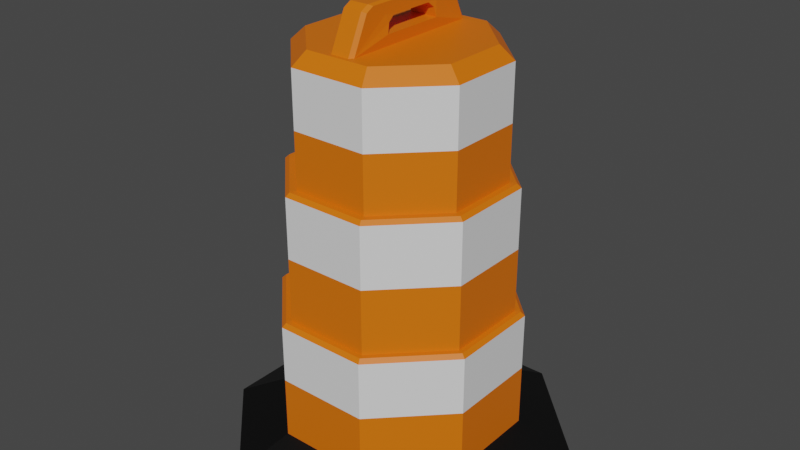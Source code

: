 # Source: water-barrel.blend  (saved by Blender 2.93.20; exported with 4.5.12 LTS)
import bpy
from mathutils import Matrix  # noqa: F401  (used for matrix-valued properties, if any)

bpy.ops.wm.read_factory_settings(use_empty=True)
scene = bpy.context.scene
scene.name = 'Scene'

# ---- collections
col_collection = bpy.data.collections.new('Collection'); scene.collection.children.link(col_collection)

# ---- materials (node trees are filled in below, after node groups)
mat_material_001 = bpy.data.materials.new('Material.001')
mat_material_001.use_transparent_shadow = False
mat_material_002 = bpy.data.materials.new('Material.002')
mat_material_002.use_transparent_shadow = False
mat_material_003 = bpy.data.materials.new('Material.003')
mat_material_003.use_transparent_shadow = False

# ---- material node trees
mat_material_001.use_nodes = True; mat_material_001.node_tree.nodes.clear()
_N = mat_material_001.node_tree.nodes; _L = mat_material_001.node_tree.links
n0 = _N.new('ShaderNodeBsdfPrincipled'); n0.name = 'Principled BSDF'; n0.location = (10, 300)
n0.distribution = 'GGX'
n0.subsurface_method = 'BURLEY'
n0.inputs[0].default_value = (0.8, 0.1587, 0.0011, 1.0)
n0.inputs[3].default_value = 1.45
n0.inputs[27].default_value = (0.0, 0.0, 0.0, 1.0)
n0.inputs[28].default_value = 1.0
n1 = _N.new('ShaderNodeOutputMaterial'); n1.name = 'Material Output'; n1.location = (300, 300)
_L.new(n0.outputs[0], n1.inputs[0])
n1.is_active_output = True
mat_material_002.use_nodes = True; mat_material_002.node_tree.nodes.clear()
_N = mat_material_002.node_tree.nodes; _L = mat_material_002.node_tree.links
n0 = _N.new('ShaderNodeBsdfPrincipled'); n0.name = 'Principled BSDF'; n0.location = (10, 300)
n0.distribution = 'GGX'
n0.subsurface_method = 'BURLEY'
n0.inputs[3].default_value = 1.45
n0.inputs[27].default_value = (0.0, 0.0, 0.0, 1.0)
n0.inputs[28].default_value = 1.0
n1 = _N.new('ShaderNodeOutputMaterial'); n1.name = 'Material Output'; n1.location = (300, 300)
_L.new(n0.outputs[0], n1.inputs[0])
n1.is_active_output = True
mat_material_003.use_nodes = True; mat_material_003.node_tree.nodes.clear()
_N = mat_material_003.node_tree.nodes; _L = mat_material_003.node_tree.links
n0 = _N.new('ShaderNodeBsdfPrincipled'); n0.name = 'Principled BSDF'; n0.location = (10, 300)
n0.distribution = 'GGX'
n0.subsurface_method = 'BURLEY'
n0.inputs[0].default_value = (0.0, 0.0, 0.0, 1.0)
n0.inputs[3].default_value = 1.45
n0.inputs[27].default_value = (0.0, 0.0, 0.0, 1.0)
n0.inputs[28].default_value = 1.0
n1 = _N.new('ShaderNodeOutputMaterial'); n1.name = 'Material Output'; n1.location = (300, 300)
_L.new(n0.outputs[0], n1.inputs[0])
n1.is_active_output = True

# ---- world
world_world = bpy.data.worlds.new('World'); scene.world = world_world
world_world.use_nodes = True; world_world.node_tree.nodes.clear()
_N = world_world.node_tree.nodes; _L = world_world.node_tree.links
n0 = _N.new('ShaderNodeOutputWorld'); n0.name = 'World Output'; n0.location = (300, 300)
n1 = _N.new('ShaderNodeBackground'); n1.name = 'Background'; n1.location = (10, 300)
n1.inputs[0].default_value = (0.05088, 0.05088, 0.05088, 1.0)
_L.new(n1.outputs[0], n0.inputs[0])
n0.is_active_output = True
world_world.color = (0.05088, 0.05088, 0.05088)
world_world.use_sun_shadow = False
world_world.sun_shadow_jitter_overblur = 0.0

# ---- meshes
me_cylinder = bpy.data.meshes.new('Cylinder')
me_cylinder.from_pydata([(-0.5463, 1.319, 0.0), (-0.3524, 0.8507, 1.227), (0.5463, 1.319, 0.0), (0.3524, 0.8507, 1.227), (1.319, 0.5463, 0.0), (0.8507, 0.3524, 1.227), (1.319, -0.5463, 0.0), (0.8507, -0.3524, 1.227), (0.5463, -1.319, 0.0), (0.3524, -0.8507, 1.227), (-0.5463, -1.319, 0.0), (-0.3524, -0.8507, 1.227), (-1.319, -0.5463, 0.0), (-0.8507, -0.3524, 1.227), (-1.319, 0.5463, 0.0), (-0.8507, 0.3524, 1.227), (-0.3827, 0.9239, 0.2087), (0.3827, 0.9239, 0.2087), (0.9239, 0.3827, 0.2087), (0.9239, -0.3827, 0.2087), (0.3827, -0.9239, 0.2087), (-0.3827, -0.9239, 0.2087), (-0.9239, -0.3827, 0.2087), (-0.9239, 0.3827, 0.2087), (0.3179, 0.7676, 2.295), (-0.3179, 0.7676, 2.295), (0.7676, 0.3179, 2.295), (0.7676, -0.3179, 2.295), (0.3179, -0.7676, 2.295), (-0.3179, -0.7676, 2.295), (-0.7676, -0.3179, 2.295), (-0.7676, 0.3179, 2.295), (-0.9239, 0.3827, 0.7177), (-0.9239, -0.3827, 0.7177), (-0.3827, -0.9239, 0.7177), (0.3827, -0.9239, 0.7177), (0.9239, -0.3827, 0.7177), (0.9239, 0.3827, 0.7177), (0.3827, 0.9239, 0.7177), (-0.3827, 0.9239, 0.7177), (0.3179, 0.7676, 3.215), (-0.3179, 0.7676, 3.215), (0.6593, 0.2731, 3.324), (0.7676, 0.3179, 3.215), (0.6593, -0.2731, 3.324), (0.7676, -0.3179, 3.215), (0.3179, -0.7676, 3.215), (-0.3179, -0.7676, 3.215), (-0.6593, -0.2731, 3.324), (-0.7676, -0.3179, 3.215), (-0.6593, 0.2731, 3.324), (-0.7676, 0.3179, 3.215), (-0.8507, 0.3524, 1.761), (-0.3524, 0.8507, 1.761), (-0.3524, -0.8507, 1.761), (-0.8507, -0.3524, 1.761), (0.8507, -0.3524, 1.761), (0.3524, -0.8507, 1.761), (0.3524, 0.8507, 1.761), (0.8507, 0.3524, 1.761), (0.3179, 0.7676, 2.755), (-0.3179, 0.7676, 2.755), (0.7676, 0.3179, 2.755), (-0.7676, 0.3179, 2.755), (0.7676, -0.3179, 2.755), (0.3179, -0.7676, 2.755), (-0.3179, -0.7676, 2.755), (-0.7676, -0.3179, 2.755), (-0.2731, 0.6593, 3.324), (0.2731, 0.6593, 3.324), (0.2731, -0.6593, 3.324), (-0.2731, -0.6593, 3.324), (0.3697, 0.8925, 1.227), (0.3827, 0.9239, 1.195), (-0.3827, 0.9239, 1.195), (-0.3697, 0.8925, 1.227), (0.8925, 0.3697, 1.227), (0.9239, 0.3827, 1.195), (0.8925, -0.3697, 1.227), (0.9239, -0.3827, 1.195), (0.3697, -0.8925, 1.227), (0.3827, -0.9239, 1.195), (-0.3697, -0.8925, 1.227), (-0.3827, -0.9239, 1.195), (-0.8925, -0.3697, 1.227), (-0.9239, -0.3827, 1.195), (-0.8925, 0.3697, 1.227), (-0.9239, 0.3827, 1.195), (0.3393, 0.8192, 2.295), (0.3524, 0.8507, 2.264), (-0.3524, 0.8507, 2.264), (-0.3393, 0.8192, 2.295), (0.8192, 0.3393, 2.295), (0.8507, 0.3524, 2.264), (0.8192, -0.3393, 2.295), (0.8507, -0.3524, 2.264), (0.3393, -0.8192, 2.295), (0.3524, -0.8507, 2.264), (-0.3393, -0.8192, 2.295), (-0.3524, -0.8507, 2.264), (-0.8192, -0.3393, 2.295), (-0.8507, -0.3524, 2.264), (-0.8192, 0.3393, 2.295), (-0.8507, 0.3524, 2.264), (-0.1164, -0.2635, 3.412), (-0.1164, 0.2635, 3.412), (0.1164, 0.2635, 3.412), (0.1164, -0.2635, 3.412), (-0.1028, -0.1877, 3.532), (-0.1078, -0.2439, 3.488), (-0.1028, -0.2731, 3.551), (-0.1078, 0.2439, 3.488), (-0.1028, 0.1877, 3.532), (-0.1028, 0.2731, 3.551), (0.1028, 0.1877, 3.532), (0.1078, 0.2439, 3.488), (0.1028, 0.2731, 3.551), (0.1078, -0.2439, 3.488), (0.1028, -0.1877, 3.532), (0.1028, -0.2731, 3.551), (0.07652, 0.6256, 3.324), (0.1028, 0.5933, 3.324), (0.1286, 0.6307, 3.324), (-0.1028, 0.5933, 3.324), (-0.07652, 0.6256, 3.324), (-0.1286, 0.6307, 3.324), (0.1028, -0.5933, 3.324), (0.07652, -0.6256, 3.324), (0.1286, -0.6307, 3.324), (-0.07652, -0.6256, 3.324), (-0.1028, -0.5933, 3.324), (-0.1286, -0.6307, 3.324), (-0.07652, 0.425, 3.648), (-0.07652, 0.4898, 3.612), (-0.1028, 0.3984, 3.635), (-0.1028, 0.4635, 3.599), (-0.1028, 0.41, 3.618), (0.07652, 0.4898, 3.612), (0.07652, 0.425, 3.648), (0.1028, 0.4635, 3.599), (0.1028, 0.3984, 3.635), (0.1028, 0.41, 3.618), (0.1028, -0.3984, 3.635), (0.1028, -0.4635, 3.599), (0.1028, -0.41, 3.618), (0.07652, -0.425, 3.648), (0.07652, -0.4898, 3.612), (-0.1028, -0.4635, 3.599), (-0.1028, -0.3984, 3.635), (-0.1028, -0.41, 3.618), (-0.07652, -0.4898, 3.612), (-0.07652, -0.425, 3.648)], [], [(32, 87, 74, 39), (3, 5, 76, 72), (7, 9, 80, 78), (9, 11, 82, 80), (11, 13, 84, 82), (13, 15, 86, 84), (26, 27, 94, 92), (25, 24, 88, 91), (15, 1, 75, 86), (0, 2, 4, 6, 8, 10, 12, 14), (14, 23, 16, 0), (12, 22, 23, 14), (10, 21, 22, 12), (8, 20, 21, 10), (6, 19, 20, 8), (4, 18, 19, 6), (2, 17, 18, 4), (0, 16, 17, 2), (38, 73, 77, 37), (39, 74, 73, 38), (37, 77, 79, 36), (36, 79, 81, 35), (35, 81, 83, 34), (34, 83, 85, 33), (33, 85, 87, 32), (5, 7, 78, 76), (61, 63, 51, 41), (30, 31, 102, 100), (28, 29, 98, 96), (58, 53, 90, 89), (29, 30, 100, 98), (27, 28, 96, 94), (24, 26, 92, 88), (59, 58, 89, 93), (31, 25, 91, 102), (56, 59, 93, 95), (57, 56, 95, 97), (54, 57, 97, 99), (55, 54, 99, 101), (52, 55, 101, 103), (53, 52, 103, 90), (62, 60, 40, 43), (23, 32, 39, 16), (67, 66, 47, 49), (65, 64, 45, 46), (64, 62, 43, 45), (63, 67, 49, 51), (66, 65, 46, 47), (40, 41, 68, 69), (43, 40, 69, 42), (45, 43, 42, 44), (46, 45, 44, 70), (47, 46, 70, 71), (49, 47, 71, 48), (51, 49, 48, 50), (41, 51, 50, 68), (60, 61, 41, 40), (22, 33, 32, 23), (21, 34, 33, 22), (20, 35, 34, 21), (19, 36, 35, 20), (18, 37, 36, 19), (17, 38, 37, 18), (16, 39, 38, 17), (3, 1, 53, 58), (7, 5, 59, 56), (11, 9, 57, 54), (15, 13, 55, 52), (5, 3, 58, 59), (9, 7, 56, 57), (13, 11, 54, 55), (1, 15, 52, 53), (24, 25, 61, 60), (29, 28, 65, 66), (31, 30, 67, 63), (27, 26, 62, 64), (28, 27, 64, 65), (30, 29, 66, 67), (26, 24, 60, 62), (25, 31, 63, 61), (69, 70, 44, 42), (71, 68, 50, 48), (129, 150, 147, 130), (115, 111, 105, 106), (114, 116, 141, 140, 142, 144, 119, 118), (149, 148, 134, 136, 113, 112, 108, 110), (125, 124, 120, 122, 69, 68), (120, 137, 139, 121), (128, 127, 129, 131, 71, 70), (122, 121, 126, 128, 70, 69), (73, 74, 75, 72), (77, 73, 72, 76), (79, 77, 76, 78), (81, 79, 78, 80), (83, 81, 80, 82), (85, 83, 82, 84), (87, 85, 84, 86), (74, 87, 86, 75), (89, 90, 91, 88), (93, 89, 88, 92), (95, 93, 92, 94), (97, 95, 94, 96), (99, 97, 96, 98), (101, 99, 98, 100), (103, 101, 100, 102), (90, 103, 102, 91), (1, 3, 72, 75), (131, 130, 123, 125, 68, 71), (108, 112, 114, 118), (105, 104, 107, 106), (126, 143, 146, 127), (114, 115, 106, 107, 117, 118, 119, 144, 143, 126, 121, 139, 141, 116), (108, 118, 117, 109), (111, 115, 114, 112), (107, 104, 109, 117), (120, 121, 122), (123, 124, 125), (126, 127, 128), (129, 130, 131), (132, 151, 145, 138), (138, 145, 142, 140), (129, 127, 146, 150), (120, 124, 133, 137), (134, 148, 151, 132), (134, 135, 136), (139, 140, 141), (142, 143, 144), (147, 148, 149), (133, 135, 134, 132), (147, 150, 151, 148), (138, 140, 139, 137), (142, 145, 146, 143), (132, 138, 137, 133), (145, 151, 150, 146), (123, 135, 133, 124), (123, 130, 147, 149, 110, 108, 109, 104, 105, 111, 112, 113, 136, 135)])
me_cylinder.polygons.foreach_set('material_index', [1, 0, 0, 0, 0, 0, 0, 0, 0, 1, 2, 2, 2, 2, 2, 2, 2, 2, 1, 1, 1, 1, 1, 1, 1, 0, 1, 0, 0, 1, 0, 0, 0, 1, 0, 1, 1, 1, 1, 1, 1, 1, 0, 1, 1, 1, 1, 1, 0, 0, 0, 0, 0, 0, 0, 0, 1, 0, 0, 0, 0, 0, 0, 0, 0, 0, 0, 0, 0, 0, 0, 0, 0, 0, 0, 0, 0, 0, 0, 0, 0, 0, 0, 0, 0, 0, 0, 0, 0, 0, 0, 0, 0, 0, 0, 0, 0, 0, 0, 0, 0, 0, 0, 0, 0, 0, 0, 0, 0, 0, 0, 0, 0, 0, 0, 0, 0, 0, 0, 0, 0, 0, 0, 0, 0, 0, 0, 0, 0, 0, 0, 0, 0, 0, 0, 0])
_uv = me_cylinder.uv_layers.new(name='UVMap')
_uv.uv.foreach_set('vector', [0.125, 0.7761, 0.125, 0.9862, 0.0, 0.9862, 0.0, 0.7761, 0.4063, 0.4063, 0.471, 0.25, 0.4818, 0.25, 0.4139, 0.4139, 0.4063, 0.09374, 0.25, 0.02902, 0.25, 0.01816, 0.4139, 0.08607, 0.25, 0.02902, 0.09374, 0.09374, 0.08607, 0.08607, 0.25, 0.01816, 0.09374, 0.09374, 0.02902, 0.25, 0.01816, 0.25, 0.08607, 0.08607, 0.02902, 0.25, 0.09374, 0.4063, 0.08607, 0.4139, 0.01816, 0.25, 0.4494, 0.25, 0.391, 0.109, 0.4005, 0.09952, 0.4628, 0.25, 0.25, 0.4494, 0.391, 0.391, 0.4005, 0.4005, 0.25, 0.4628, 0.09374, 0.4063, 0.25, 0.471, 0.25, 0.4818, 0.08607, 0.4139, 0.75, 0.49, 0.9197, 0.4197, 0.99, 0.25, 0.9197, 0.08029, 0.75, 0.01, 0.5803, 0.08029, 0.51, 0.25, 0.5803, 0.4197, 0.125, 0.5, 0.125, 0.5522, 0.0, 0.5522, 0.0, 0.5, 0.25, 0.5, 0.25, 0.5522, 0.125, 0.5522, 0.125, 0.5, 0.375, 0.5, 0.375, 0.5522, 0.25, 0.5522, 0.25, 0.5, 0.5, 0.5, 0.5, 0.5522, 0.375, 0.5522, 0.375, 0.5, 0.625, 0.5, 0.625, 0.5522, 0.5, 0.5522, 0.5, 0.5, 0.75, 0.5, 0.75, 0.5522, 0.625, 0.5522, 0.625, 0.5, 0.875, 0.5, 0.875, 0.5522, 0.75, 0.5522, 0.75, 0.5, 1.0, 0.5, 1.0, 0.5522, 0.875, 0.5522, 0.875, 0.5, 0.875, 0.7761, 0.875, 0.9862, 0.75, 0.9862, 0.75, 0.7761, 1.0, 0.7761, 1.0, 0.9862, 0.875, 0.9862, 0.875, 0.7761, 0.75, 0.7761, 0.75, 0.9862, 0.625, 0.9862, 0.625, 0.7761, 0.625, 0.7761, 0.625, 0.9862, 0.5, 0.9862, 0.5, 0.7761, 0.5, 0.7761, 0.5, 0.9862, 0.375, 0.9862, 0.375, 0.7761, 0.375, 0.7761, 0.375, 0.9862, 0.25, 0.9862, 0.25, 0.7761, 0.25, 0.7761, 0.25, 0.9862, 0.125, 0.9862, 0.125, 0.7761, 0.471, 0.25, 0.4063, 0.09374, 0.4139, 0.08607, 0.4818, 0.25, 0.25, 0.4494, 0.109, 0.391, 0.109, 0.391, 0.25, 0.4494, 0.0506, 0.25, 0.109, 0.391, 0.09952, 0.4005, 0.03718, 0.25, 0.25, 0.0506, 0.109, 0.109, 0.09952, 0.09952, 0.25, 0.03718, 0.4063, 0.4063, 0.25, 0.471, 0.25, 0.471, 0.4063, 0.4063, 0.109, 0.109, 0.0506, 0.25, 0.03718, 0.25, 0.09952, 0.09952, 0.391, 0.109, 0.25, 0.0506, 0.25, 0.03718, 0.4005, 0.09952, 0.391, 0.391, 0.4494, 0.25, 0.4628, 0.25, 0.4005, 0.4005, 0.471, 0.25, 0.4063, 0.4063, 0.4063, 0.4063, 0.471, 0.25, 0.109, 0.391, 0.25, 0.4494, 0.25, 0.4628, 0.09952, 0.4005, 0.4063, 0.09374, 0.471, 0.25, 0.471, 0.25, 0.4063, 0.09374, 0.25, 0.02902, 0.4063, 0.09374, 0.4063, 0.09374, 0.25, 0.02902, 0.09374, 0.09374, 0.25, 0.02902, 0.25, 0.02902, 0.09374, 0.09374, 0.02902, 0.25, 0.09374, 0.09374, 0.09374, 0.09374, 0.02902, 0.25, 0.09374, 0.4063, 0.02902, 0.25, 0.02902, 0.25, 0.09374, 0.4063, 0.25, 0.471, 0.09374, 0.4063, 0.09374, 0.4063, 0.25, 0.471, 0.4494, 0.25, 0.391, 0.391, 0.391, 0.391, 0.4494, 0.25, 0.125, 0.5522, 0.125, 0.7761, 0.0, 0.7761, 0.0, 0.5522, 0.0506, 0.25, 0.109, 0.109, 0.109, 0.109, 0.0506, 0.25, 0.25, 0.0506, 0.391, 0.109, 0.391, 0.109, 0.25, 0.0506, 0.391, 0.109, 0.4494, 0.25, 0.4494, 0.25, 0.391, 0.109, 0.109, 0.391, 0.0506, 0.25, 0.0506, 0.25, 0.109, 0.391, 0.109, 0.109, 0.25, 0.0506, 0.25, 0.0506, 0.109, 0.109, 0.391, 0.391, 0.25, 0.4494, 0.25, 0.4213, 0.3711, 0.3711, 0.4494, 0.25, 0.391, 0.391, 0.3711, 0.3711, 0.4213, 0.25, 0.391, 0.109, 0.4494, 0.25, 0.4213, 0.25, 0.3711, 0.1289, 0.25, 0.0506, 0.391, 0.109, 0.3711, 0.1289, 0.25, 0.07873, 0.109, 0.109, 0.25, 0.0506, 0.25, 0.07873, 0.1289, 0.1289, 0.0506, 0.25, 0.109, 0.109, 0.1289, 0.1289, 0.07873, 0.25, 0.109, 0.391, 0.0506, 0.25, 0.07873, 0.25, 0.1289, 0.3711, 0.25, 0.4494, 0.109, 0.391, 0.1289, 0.3711, 0.25, 0.4213, 0.391, 0.391, 0.25, 0.4494, 0.25, 0.4494, 0.391, 0.391, 0.25, 0.5522, 0.25, 0.7761, 0.125, 0.7761, 0.125, 0.5522, 0.375, 0.5522, 0.375, 0.7761, 0.25, 0.7761, 0.25, 0.5522, 0.5, 0.5522, 0.5, 0.7761, 0.375, 0.7761, 0.375, 0.5522, 0.625, 0.5522, 0.625, 0.7761, 0.5, 0.7761, 0.5, 0.5522, 0.75, 0.5522, 0.75, 0.7761, 0.625, 0.7761, 0.625, 0.5522, 0.875, 0.5522, 0.875, 0.7761, 0.75, 0.7761, 0.75, 0.5522, 1.0, 0.5522, 1.0, 0.7761, 0.875, 0.7761, 0.875, 0.5522, 0.4063, 0.4063, 0.25, 0.471, 0.25, 0.471, 0.4063, 0.4063, 0.4063, 0.09374, 0.471, 0.25, 0.471, 0.25, 0.4063, 0.09374, 0.09374, 0.09374, 0.25, 0.02902, 0.25, 0.02902, 0.09374, 0.09374, 0.09374, 0.4063, 0.02902, 0.25, 0.02902, 0.25, 0.09374, 0.4063, 0.471, 0.25, 0.4063, 0.4063, 0.4063, 0.4063, 0.471, 0.25, 0.25, 0.02902, 0.4063, 0.09374, 0.4063, 0.09374, 0.25, 0.02902, 0.02902, 0.25, 0.09374, 0.09374, 0.09374, 0.09374, 0.02902, 0.25, 0.25, 0.471, 0.09374, 0.4063, 0.09374, 0.4063, 0.25, 0.471, 0.391, 0.391, 0.25, 0.4494, 0.25, 0.4494, 0.391, 0.391, 0.109, 0.109, 0.25, 0.0506, 0.25, 0.0506, 0.109, 0.109, 0.109, 0.391, 0.0506, 0.25, 0.0506, 0.25, 0.109, 0.391, 0.391, 0.109, 0.4494, 0.25, 0.4494, 0.25, 0.391, 0.109, 0.25, 0.0506, 0.391, 0.109, 0.391, 0.109, 0.25, 0.0506, 0.0506, 0.25, 0.109, 0.109, 0.109, 0.109, 0.0506, 0.25, 0.4494, 0.25, 0.391, 0.391, 0.391, 0.391, 0.4494, 0.25, 0.25, 0.4494, 0.109, 0.391, 0.109, 0.391, 0.25, 0.4494, 0.3711, 0.3711, 0.25, 0.07873, 0.3711, 0.1289, 0.4213, 0.25, 0.1289, 0.1289, 0.25, 0.4213, 0.1289, 0.3711, 0.07873, 0.25, 0.1881, 0.1486, 0.1881, 0.1486, 0.1839, 0.1548, 0.1846, 0.1566, 0.5337, 0.4816, 0.5337, 0.2684, 0.375, 0.2684, 0.375, 0.4816, 0.2982, 0.3019, 0.3066, 0.322, 0.3142, 0.3405, 0.3116, 0.3342, 0.234, 0.1469, 0.2314, 0.1406, 0.239, 0.1591, 0.2474, 0.1792, 0.1858, 0.1595, 0.1884, 0.1658, 0.266, 0.3531, 0.2686, 0.3594, 0.261, 0.3409, 0.2526, 0.3208, 0.2018, 0.1981, 0.1934, 0.178, 0.2688, 0.376, 0.2779, 0.3655, 0.3119, 0.3514, 0.3258, 0.3523, 0.3711, 0.3711, 0.25, 0.4213, 0.3119, 0.3514, 0.3119, 0.3514, 0.3161, 0.3452, 0.3154, 0.3434, 0.2312, 0.124, 0.2221, 0.1345, 0.1881, 0.1486, 0.1742, 0.1477, 0.1289, 0.1289, 0.25, 0.07873, 0.3258, 0.3523, 0.3154, 0.3434, 0.2302, 0.1377, 0.2312, 0.124, 0.25, 0.07873, 0.3711, 0.3711, 0.875, 0.9862, 1.0, 0.9862, 0.9979, 1.0, 0.8771, 1.0, 0.75, 0.9862, 0.875, 0.9862, 0.8729, 1.0, 0.7521, 1.0, 0.625, 0.9862, 0.75, 0.9862, 0.7479, 1.0, 0.6271, 1.0, 0.5, 0.9862, 0.625, 0.9862, 0.6229, 1.0, 0.5021, 1.0, 0.375, 0.9862, 0.5, 0.9862, 0.4979, 1.0, 0.3771, 1.0, 0.25, 0.9862, 0.375, 0.9862, 0.3729, 1.0, 0.2521, 1.0, 0.125, 0.9862, 0.25, 0.9862, 0.2479, 1.0, 0.1271, 1.0, 0.0, 0.9862, 0.125, 0.9862, 0.1229, 1.0, 0.002126, 1.0, 0.4063, 0.4063, 0.25, 0.471, 0.25, 0.4628, 0.4005, 0.4005, 0.471, 0.25, 0.4063, 0.4063, 0.4005, 0.4005, 0.4628, 0.25, 0.4063, 0.09374, 0.471, 0.25, 0.4628, 0.25, 0.4005, 0.09952, 0.25, 0.02902, 0.4063, 0.09374, 0.4005, 0.09952, 0.25, 0.03718, 0.09374, 0.09374, 0.25, 0.02902, 0.25, 0.03718, 0.09952, 0.09952, 0.02902, 0.25, 0.09374, 0.09374, 0.09952, 0.09952, 0.03718, 0.25, 0.09374, 0.4063, 0.02902, 0.25, 0.03718, 0.25, 0.09952, 0.4005, 0.25, 0.471, 0.09374, 0.4063, 0.09952, 0.4005, 0.25, 0.4628, 0.25, 0.471, 0.4063, 0.4063, 0.4139, 0.4139, 0.25, 0.4818, 0.1742, 0.1477, 0.1846, 0.1566, 0.2698, 0.3623, 0.2688, 0.376, 0.25, 0.4213, 0.1289, 0.1289, 0.8566, 0.7258, 0.8566, 0.5242, 0.6434, 0.5242, 0.6434, 0.7258, 0.1434, 0.5, 0.1434, 0.75, 0.3566, 0.75, 0.3566, 0.5, 0.2302, 0.1377, 0.2295, 0.1359, 0.2221, 0.1345, 0.2221, 0.1345, 0.3007, 0.3078, 0.3031, 0.3137, 0.301, 0.3086, 0.2446, 0.1725, 0.2425, 0.1674, 0.2413, 0.1645, 0.239, 0.1591, 0.2314, 0.1406, 0.2295, 0.1359, 0.2302, 0.1377, 0.3154, 0.3434, 0.3161, 0.3452, 0.3142, 0.3405, 0.3066, 0.322, 0.625, 0.9816, 0.625, 0.7684, 0.5337, 0.7684, 0.5337, 0.9816, 0.5337, 0.2684, 0.5337, 0.4816, 0.625, 0.4816, 0.625, 0.2684, 0.375, 0.7684, 0.375, 0.9816, 0.5337, 0.9816, 0.5337, 0.7684, 0.3119, 0.3514, 0.3177, 0.349, 0.3258, 0.3523, 0.2698, 0.3623, 0.2721, 0.3678, 0.2688, 0.376, 0.2302, 0.1377, 0.2279, 0.1322, 0.2312, 0.124, 0.1881, 0.1486, 0.1823, 0.151, 0.1742, 0.1477, 0.2734, 0.3546, 0.1926, 0.1595, 0.2266, 0.1454, 0.3074, 0.3405, 0.3074, 0.3405, 0.2266, 0.1454, 0.234, 0.1469, 0.3116, 0.3342, 0.1881, 0.1486, 0.2221, 0.1345, 0.2221, 0.1345, 0.1881, 0.1486, 0.3119, 0.3514, 0.2779, 0.3655, 0.2779, 0.3655, 0.3119, 0.3514, 0.266, 0.3531, 0.1884, 0.1658, 0.1926, 0.1595, 0.2734, 0.3546, 0.266, 0.3531, 0.2696, 0.3709, 0.2686, 0.3594, 0.3161, 0.3452, 0.3197, 0.3403, 0.3142, 0.3405, 0.234, 0.1469, 0.2304, 0.1291, 0.2314, 0.1406, 0.1839, 0.1548, 0.1803, 0.1597, 0.1858, 0.1595, 0.2779, 0.3655, 0.2705, 0.3641, 0.266, 0.3531, 0.2734, 0.3546, 0.1839, 0.1548, 0.1881, 0.1486, 0.1926, 0.1595, 0.1884, 0.1658, 0.3074, 0.3405, 0.3116, 0.3342, 0.3161, 0.3452, 0.3119, 0.3514, 0.234, 0.1469, 0.2266, 0.1454, 0.2221, 0.1345, 0.2295, 0.1359, 0.2734, 0.3546, 0.3074, 0.3405, 0.3119, 0.3514, 0.2779, 0.3655, 0.2266, 0.1454, 0.1926, 0.1595, 0.1881, 0.1486, 0.2221, 0.1345, 0.2698, 0.3623, 0.2705, 0.3641, 0.2779, 0.3655, 0.2779, 0.3655, 0.2698, 0.3623, 0.1846, 0.1566, 0.1839, 0.1548, 0.1858, 0.1595, 0.1934, 0.178, 0.1993, 0.1922, 0.1969, 0.1863, 0.199, 0.1914, 0.2554, 0.3275, 0.2575, 0.3326, 0.2587, 0.3355, 0.261, 0.3409, 0.2686, 0.3594, 0.2705, 0.3641])
me_cylinder.materials.append(mat_material_001)
me_cylinder.materials.append(mat_material_002)
me_cylinder.materials.append(mat_material_003)
me_cylinder.use_remesh_fix_poles = True
me_cylinder.use_remesh_preserve_attributes = False
me_cylinder.update()

# ---- objects
ob_cylinder = bpy.data.objects.new('Cylinder', me_cylinder)

# ---- transforms, parenting, visibility, modifiers, constraints
ob_cylinder.location = (7.451e-09, -1.49e-08, 0.0)

# ---- collection membership
col_collection.objects.link(ob_cylinder)

# ---- scene / render settings (as saved in the file)
scene.frame_start = 1; scene.frame_end = 250; scene.frame_set(1)
scene.render.engine = 'BLENDER_EEVEE_NEXT'
scene.cycles.use_denoising = False
scene.cycles.samples = 128
scene.cycles.sampling_pattern = 'TABULATED_SOBOL'
scene.cycles.use_adaptive_sampling = False
scene.cycles.use_light_tree = False
scene.view_settings.view_transform = 'Filmic'
bpy.context.view_layer.update()

# ---- added for rendering (the .blend has no active camera and no usable light): camera, sun
cam_auto = bpy.data.cameras.new('AutoCamera')
cam_auto.lens = 50.0
cam_auto.sensor_width = 36.0
cam_auto.clip_end = 1000.0
ob_auto_camera = bpy.data.objects.new('AutoCamera', cam_auto)
scene.collection.objects.link(ob_auto_camera)
ob_auto_camera.location = (4.82764, -5.79317, 5.68622)
ob_auto_camera.rotation_euler = (1.09748, -7.21219e-08, 0.694738)
scene.camera = ob_auto_camera
light_auto_sun = bpy.data.lights.new('AutoSun', 'SUN')
light_auto_sun.energy = 3.0
light_auto_sun.angle = 0.0523599
ob_auto_sun = bpy.data.objects.new('AutoSun', light_auto_sun)
scene.collection.objects.link(ob_auto_sun)
ob_auto_sun.rotation_euler = (0.872665, 0.174533, 0.523599)
bpy.context.view_layer.update()
